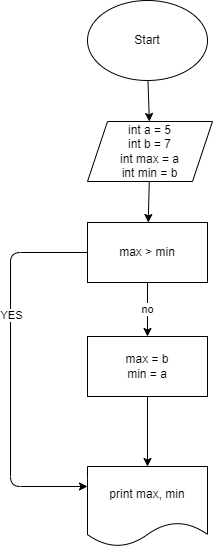

The diagram above was exported from draw.io. Its source (the exported page's mxGraphModel, read from the mxfile embedded in the PNG):
<mxGraphModel dx="1121" dy="254" grid="0" gridSize="10" guides="1" tooltips="1" connect="1" arrows="1" fold="1" page="1" pageScale="1" pageWidth="827" pageHeight="1169" math="0" shadow="0">
  <root>
    <mxCell id="0" />
    <mxCell id="1" parent="0" />
    <mxCell id="4" value="" style="edgeStyle=none;html=1;" edge="1" parent="1" source="2" target="3">
      <mxGeometry relative="1" as="geometry" />
    </mxCell>
    <mxCell id="2" value="Start" style="ellipse;whiteSpace=wrap;html=1;" vertex="1" parent="1">
      <mxGeometry x="287" y="31" width="120" height="80" as="geometry" />
    </mxCell>
    <mxCell id="6" value="" style="edgeStyle=none;html=1;" edge="1" parent="1" source="3" target="5">
      <mxGeometry relative="1" as="geometry" />
    </mxCell>
    <mxCell id="3" value="int a = 5&lt;br&gt;int b = 7&lt;br&gt;int max = a&lt;br&gt;int min = b" style="shape=parallelogram;perimeter=parallelogramPerimeter;whiteSpace=wrap;html=1;fixedSize=1;" vertex="1" parent="1">
      <mxGeometry x="287" y="152" width="125" height="60" as="geometry" />
    </mxCell>
    <mxCell id="8" value="no" style="edgeStyle=none;html=1;" edge="1" parent="1" source="5" target="7">
      <mxGeometry relative="1" as="geometry" />
    </mxCell>
    <mxCell id="14" style="edgeStyle=none;html=1;entryX=0;entryY=0.25;entryDx=0;entryDy=0;" edge="1" parent="1" source="5" target="12">
      <mxGeometry relative="1" as="geometry">
        <mxPoint x="180" y="320" as="targetPoint" />
        <Array as="points">
          <mxPoint x="210" y="283" />
          <mxPoint x="210" y="517" />
        </Array>
      </mxGeometry>
    </mxCell>
    <mxCell id="15" value="YES" style="edgeLabel;html=1;align=center;verticalAlign=middle;resizable=0;points=[];" vertex="1" connectable="0" parent="14">
      <mxGeometry x="-0.2835" relative="1" as="geometry">
        <mxPoint as="offset" />
      </mxGeometry>
    </mxCell>
    <mxCell id="5" value="max &amp;gt; min" style="whiteSpace=wrap;html=1;" vertex="1" parent="1">
      <mxGeometry x="287" y="253" width="120" height="60" as="geometry" />
    </mxCell>
    <mxCell id="13" value="" style="edgeStyle=none;html=1;" edge="1" parent="1" source="7" target="12">
      <mxGeometry relative="1" as="geometry" />
    </mxCell>
    <mxCell id="7" value="max = b&lt;br&gt;min = a" style="whiteSpace=wrap;html=1;" vertex="1" parent="1">
      <mxGeometry x="287" y="367" width="120" height="60" as="geometry" />
    </mxCell>
    <mxCell id="12" value="print max, min" style="shape=document;whiteSpace=wrap;html=1;boundedLbl=1;" vertex="1" parent="1">
      <mxGeometry x="287" y="497" width="120" height="80" as="geometry" />
    </mxCell>
  </root>
</mxGraphModel>